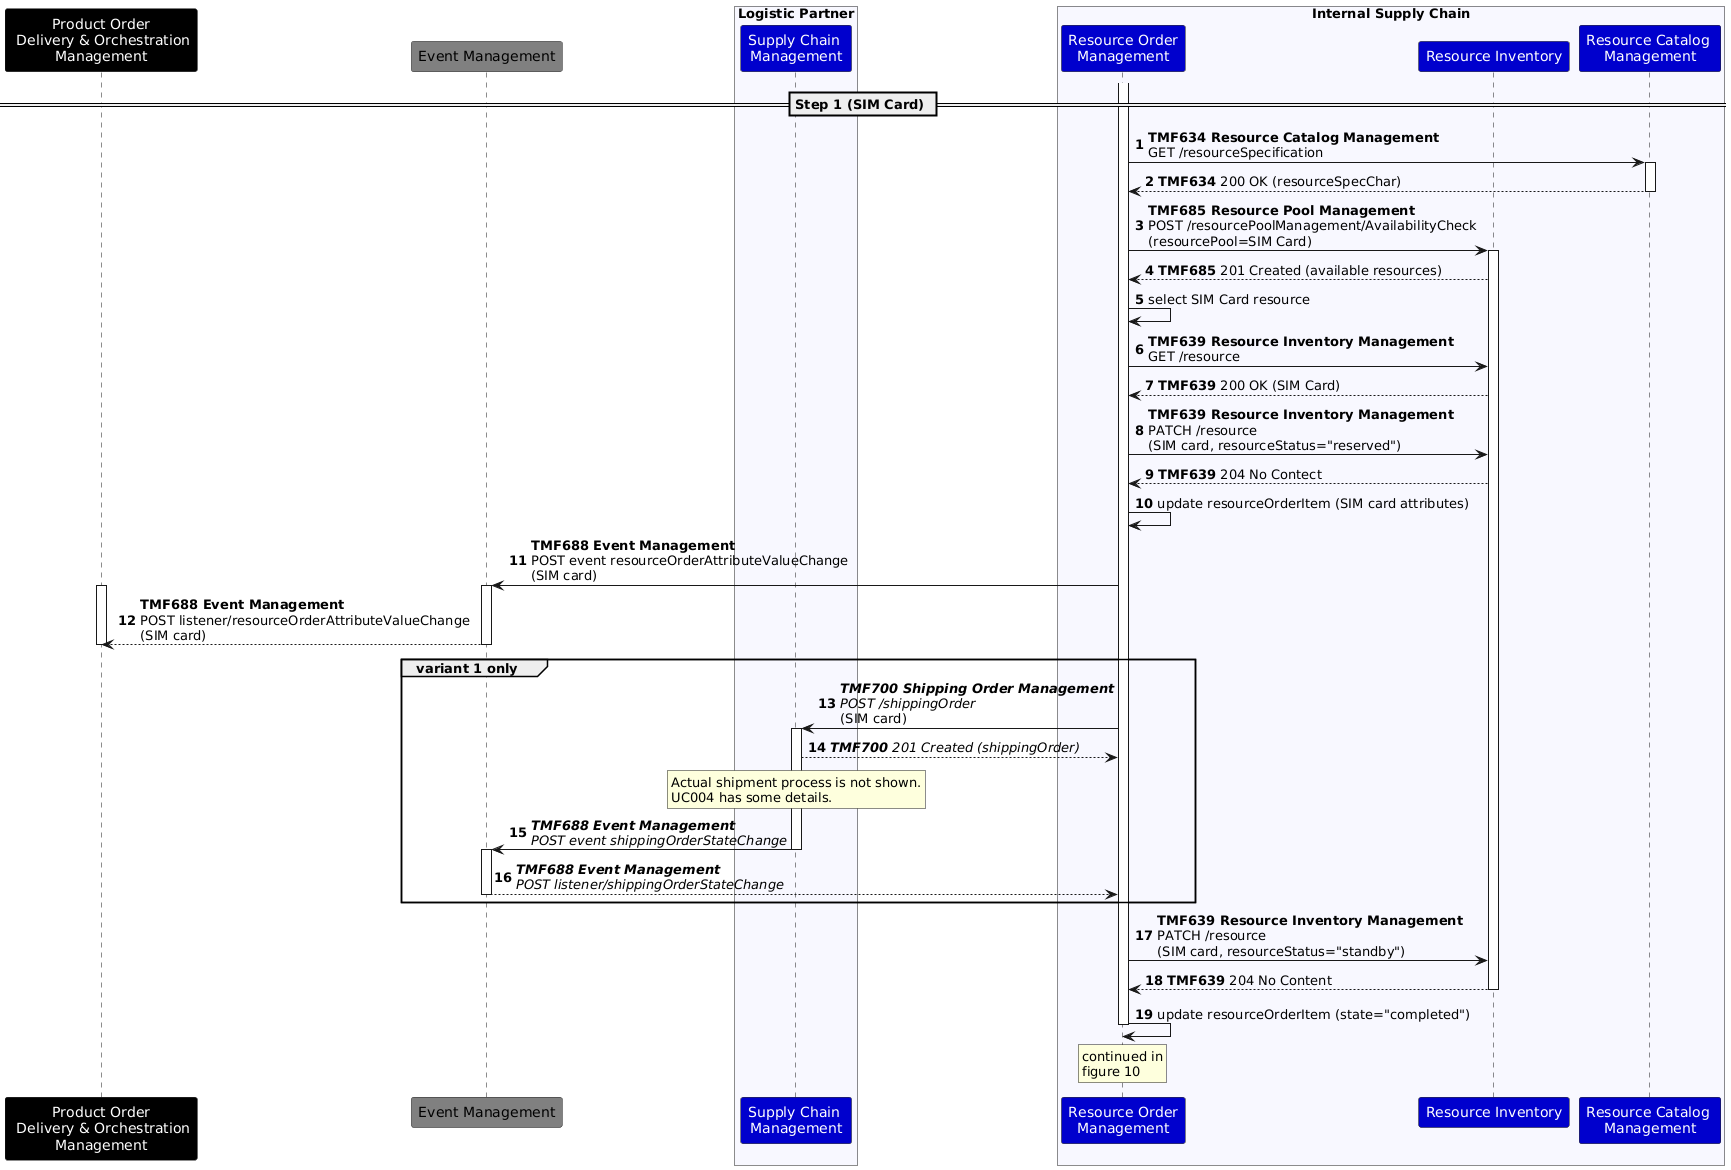

The diagram above was rendered by PlantUML. Its source (embedded in the PNG):
@startuml
autonumber
skinparam ParticipantFontColor automatic
participant "Product Order\n Delivery & Orchestration\nManagement" as POM #Black
participant "Event Management" as EB #Grey
box "Logistic Partner" #GhostWhite
participant "Supply Chain \nManagement" as SCM #MediumBlue
end box
box "Internal Supply Chain" #GhostWhite
participant "Resource Order\nManagement" as ROM #MediumBlue
participant "Resource Inventory" as RI #MediumBlue
participant "Resource Catalog \nManagement" as RCM #MediumBlue
end box
== Step 1 (SIM Card) ==
activate ROM
ROM -> RCM: **TMF634 Resource Catalog Management**\nGET /resourceSpecification
activate RCM
RCM --> ROM: **TMF634** 200 OK (resourceSpecChar)
deactivate RCM
ROM -> RI: **TMF685 Resource Pool Management**\nPOST /resourcePoolManagement/AvailabilityCheck\n(resourcePool=SIM Card)
activate RI
RI --> ROM: **TMF685** 201 Created (available resources)
ROM -> ROM: select SIM Card resource
ROM -> RI: **TMF639 Resource Inventory Management**\nGET /resource
RI --> ROM: **TMF639** 200 OK (SIM Card)
ROM -> RI: **TMF639 Resource Inventory Management**\nPATCH /resource\n(SIM card, resourceStatus="reserved")
RI --> ROM: **TMF639** 204 No Contect
ROM -> ROM: update resourceOrderItem (SIM card attributes)
ROM -> EB: **TMF688 Event Management**\nPOST event resourceOrderAttributeValueChange\n(SIM card)
activate EB
activate POM
EB --> POM: **TMF688 Event Management**\nPOST listener/resourceOrderAttributeValueChange\n(SIM card)
deactivate EB
deactivate POM
group variant 1 only
ROM -> SCM: <i>**TMF700 Shipping Order Management**</i>\n<i>POST /shippingOrder</i>\n(SIM card)
activate SCM
SCM --> ROM: <i>**TMF700** 201 Created (shippingOrder)</i>
rnote over SCM: Actual shipment process is not shown.\nUC004 has some details.
SCM -> EB: <i>**TMF688 Event Management**</i>\n<i>POST event shippingOrderStateChange</i>
deactivate SCM
activate EB
EB --> ROM: <i>**TMF688 Event Management**</i>\n<i>POST listener/shippingOrderStateChange</i>
deactivate EB
end
ROM -> RI: **TMF639 Resource Inventory Management**\nPATCH /resource\n(SIM card, resourceStatus="standby")
RI --> ROM: **TMF639** 204 No Content
deactivate RI
ROM -> ROM: update resourceOrderItem (state="completed")
rnote over ROM: continued in\nfigure 10
deactivate ROM
@enduml